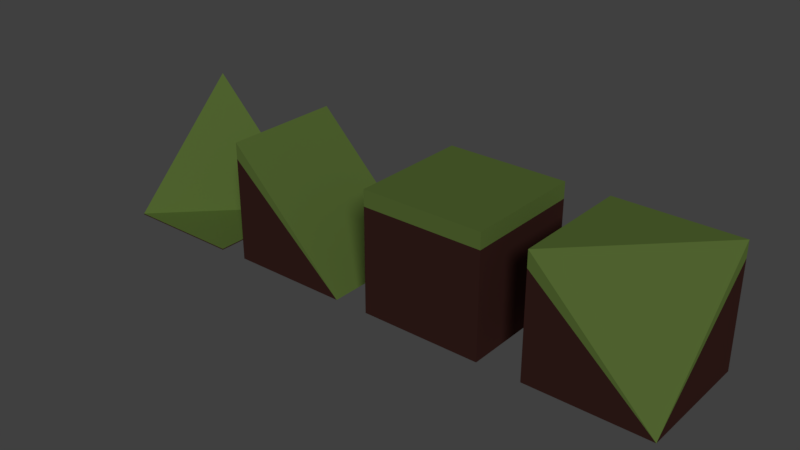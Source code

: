 # Source: ground.blend  (saved by Blender 2.79.0; exported with 4.5.12 LTS)
import bpy
from mathutils import Matrix  # noqa: F401  (used for matrix-valued properties, if any)

bpy.ops.wm.read_factory_settings(use_empty=True)
scene = bpy.context.scene
scene.name = 'Scene'

# ---- collections
col_collection_1 = bpy.data.collections.new('Collection 1'); scene.collection.children.link(col_collection_1)

# ---- materials (node trees are filled in below, after node groups)
mat_herb = bpy.data.materials.new('herb')
mat_herb.alpha_threshold = 0.0
mat_herb.use_transparent_shadow = False
mat_herb.diffuse_color = (0.3663, 0.5711, 0.1301, 1.0)
mat_herb.roughness = 0.5
mat_herb.specular_intensity = 0.0
mat_herb.line_color = (0.0, 0.0, 0.0, 1.0)
mat_dirt = bpy.data.materials.new('dirt')
mat_dirt.alpha_threshold = 0.0
mat_dirt.use_transparent_shadow = False
mat_dirt.diffuse_color = (0.1384, 0.05127, 0.04231, 1.0)
mat_dirt.roughness = 0.5
mat_dirt.specular_intensity = 0.0
mat_dirt.line_color = (0.0, 0.0, 0.0, 1.0)

# ---- material node trees

# ---- world
world_world = bpy.data.worlds.new('World'); scene.world = world_world
world_world.color = (0.05088, 0.05088, 0.05088)
world_world.use_sun_shadow = False
world_world.sun_shadow_jitter_overblur = 0.0
world_world.cycles.sampling_method = 'MANUAL'

# ---- lights
light_sun = bpy.data.lights.new('Sun', 'SUN')
light_sun.transmission_factor = 0.0
light_sun.angle = 0.1993
light_sun.energy = 0.49
light_sun.shadow_buffer_clip_start = 0.5
light_sun.shadow_soft_size = 0.1
light_sun.shadow_cascade_max_distance = 1000.0

# ---- meshes
me_cube_004 = bpy.data.meshes.new('Cube.004')
me_cube_004.from_pydata([(1.0, 1.0, -1.0), (1.0, -1.0, -1.0), (-1.0, -1.0, -1.0), (-1.0, 1.0, -1.0), (-1.0, 1.0, 1.0), (-1.0, 1.0, 0.7317), (1.0, 1.0, -1.017), (1.0, -1.0, -1.017), (-1.0, 1.0, -1.017), (-1.0, -1.0, -1.017)], [], [(0, 1, 7, 6), (0, 4, 2), (2, 4, 5), (0, 3, 5), (0, 5, 4), (2, 5, 3), (1, 0, 2), (6, 7, 9, 8), (2, 3, 8, 9), (1, 2, 9, 7), (3, 0, 6, 8)])
me_cube_004.polygons.foreach_set('material_index', [1, 0, 0, 1, 0, 1, 0, 1, 1, 1, 1])
me_cube_004.materials.append(mat_herb)
me_cube_004.materials.append(mat_dirt)
me_cube_004.use_remesh_preserve_volume = False
me_cube_004.use_remesh_preserve_attributes = False
me_cube_004.use_mirror_vertex_groups = False
me_cube_004.update()
me_cube_002 = bpy.data.meshes.new('Cube.002')
me_cube_002.from_pydata([(1.0, 1.0, -1.0), (1.0, -1.0, -1.0), (-1.0, -1.0, -1.0), (-1.0, 1.0, -1.0), (-1.0, -1.0, 1.0), (-1.0, 1.0, 1.0), (-1.0, -1.0, 0.7317), (-1.0, 1.0, 0.7317)], [], [(0, 1, 2, 3), (0, 5, 4, 1), (1, 4, 6), (6, 4, 5, 7), (0, 3, 7), (0, 7, 5), (2, 6, 7, 3), (1, 6, 2)])
me_cube_002.polygons.foreach_set('material_index', [1, 0, 0, 0, 1, 0, 1, 1])
me_cube_002.materials.append(mat_herb)
me_cube_002.materials.append(mat_dirt)
me_cube_002.use_remesh_preserve_volume = False
me_cube_002.use_remesh_preserve_attributes = False
me_cube_002.use_mirror_vertex_groups = False
me_cube_002.update()
me_cube_001 = bpy.data.meshes.new('Cube.001')
me_cube_001.from_pydata([(1.0, 1.0, -1.0), (1.0, -1.0, -1.0), (-1.0, -1.0, -1.0), (-1.0, 1.0, -1.0), (1.0, 1.0, 1.0), (-1.0, -1.0, 1.0), (-1.0, 1.0, 1.0), (1.0, 1.0, 0.7317), (-1.0, -1.0, 0.7317), (-1.0, 1.0, 0.7317)], [], [(0, 1, 2, 3), (4, 6, 5), (7, 4, 1), (1, 5, 8), (8, 5, 6, 9), (7, 0, 3, 9), (4, 7, 9, 6), (2, 8, 9, 3), (1, 8, 2), (0, 7, 1), (1, 4, 5)])
me_cube_001.polygons.foreach_set('material_index', [1, 0, 0, 0, 0, 1, 0, 1, 1, 1, 0])
me_cube_001.materials.append(mat_herb)
me_cube_001.materials.append(mat_dirt)
me_cube_001.use_remesh_preserve_volume = False
me_cube_001.use_remesh_preserve_attributes = False
me_cube_001.use_mirror_vertex_groups = False
me_cube_001.update()
me_cube = bpy.data.meshes.new('Cube')
me_cube.from_pydata([(1.0, 1.0, -1.0), (1.0, -1.0, -1.0), (-1.0, -1.0, -1.0), (-1.0, 1.0, -1.0), (1.0, 1.0, 1.0), (1.0, -1.0, 1.0), (-1.0, -1.0, 1.0), (-1.0, 1.0, 1.0), (1.0, 1.0, 0.7317), (1.0, -1.0, 0.7317), (-1.0, -1.0, 0.7317), (-1.0, 1.0, 0.7317)], [], [(0, 1, 2, 3), (4, 7, 6, 5), (8, 4, 5, 9), (9, 5, 6, 10), (10, 6, 7, 11), (8, 0, 3, 11), (4, 8, 11, 7), (2, 10, 11, 3), (1, 9, 10, 2), (0, 8, 9, 1)])
me_cube.polygons.foreach_set('material_index', [1, 0, 0, 0, 0, 1, 0, 1, 1, 1])
me_cube.materials.append(mat_herb)
me_cube.materials.append(mat_dirt)
me_cube.use_remesh_preserve_volume = False
me_cube.use_remesh_preserve_attributes = False
me_cube.use_mirror_vertex_groups = False
me_cube.update()

# ---- objects
ob_cube_003 = bpy.data.objects.new('Cube.003', me_cube_004)
ob_cube_002 = bpy.data.objects.new('Cube.002', me_cube_002)
ob_cube_001 = bpy.data.objects.new('Cube.001', me_cube_001)
ob_sun = bpy.data.objects.new('Sun', light_sun)
ob_cube = bpy.data.objects.new('Cube', me_cube)

# ---- transforms, parenting, visibility, modifiers, constraints
ob_cube_003.location = (-5.081, 0.0, 0.0)
ob_cube_003.lock_rotations_4d = False
ob_cube_003.empty_display_type = 'ARROWS'
ob_cube_003.lineart.crease_threshold = 0.0
ob_cube_002.location = (-2.574, 0.0, 0.0)
ob_cube_002.lock_rotations_4d = False
ob_cube_002.empty_display_type = 'ARROWS'
ob_cube_002.lineart.crease_threshold = 0.0
ob_cube_001.location = (2.723, 0.0, 0.0)
ob_cube_001.lock_rotations_4d = False
ob_cube_001.empty_display_type = 'ARROWS'
ob_cube_001.lineart.crease_threshold = 0.0
ob_sun.location = (4.719, -3.391, 4.048)
ob_sun.rotation_euler = (-0.9287, -0.4202, 3.634)
ob_sun.lineart.crease_threshold = 0.0
ob_cube.location = (0.0, 0.0, 0.0)
ob_cube.lock_rotations_4d = False
ob_cube.empty_display_type = 'ARROWS'
ob_cube.lineart.crease_threshold = 0.0

# ---- collection membership
col_collection_1.objects.link(ob_cube_003)
col_collection_1.objects.link(ob_cube_002)
col_collection_1.objects.link(ob_cube_001)
col_collection_1.objects.link(ob_sun)
col_collection_1.objects.link(ob_cube)

# ---- scene / render settings (as saved in the file)
scene.frame_start = 1; scene.frame_end = 250; scene.frame_set(1)
scene.render.engine = 'BLENDER_EEVEE_NEXT'
scene.render.resolution_percentage = 50
scene.render.dither_intensity = 0.0
scene.cycles.use_denoising = False
scene.cycles.samples = 128
scene.cycles.sampling_pattern = 'TABULATED_SOBOL'
scene.cycles.use_adaptive_sampling = False
scene.cycles.use_light_tree = False
scene.cycles.blur_glossy = 0.0
scene.cycles.sample_clamp_indirect = 0.0
scene.view_settings.view_transform = 'Standard'
bpy.context.view_layer.update()

# ---- added for rendering (the .blend has no active camera): camera
cam_auto = bpy.data.cameras.new('AutoCamera')
cam_auto.lens = 50.0
cam_auto.sensor_width = 36.0
cam_auto.clip_end = 1000.0
ob_auto_camera = bpy.data.objects.new('AutoCamera', cam_auto)
scene.collection.objects.link(ob_auto_camera)
ob_auto_camera.location = (8.2647, -11.3323, 7.54664)
ob_auto_camera.rotation_euler = (1.09748, -7.21219e-08, 0.694738)
scene.camera = ob_auto_camera
bpy.context.view_layer.update()
